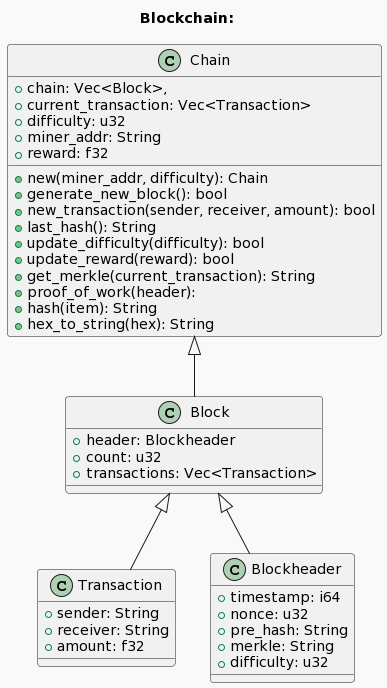

The diagram above was rendered by PlantUML. Its source (embedded in the PNG):
@startuml
!theme mars

title Blockchain: 

class Transaction {
    +sender: String
    +receiver: String
    +amount: f32
}

class Blockheader {
    +timestamp: i64
    +nonce: u32
    +pre_hash: String
    +merkle: String
    +difficulty: u32
}

class Block {
    +header: Blockheader
    +count: u32
    +transactions: Vec<Transaction>
}

class Chain {
    +chain: Vec<Block>,
    +current_transaction: Vec<Transaction>
    +difficulty: u32
    +miner_addr: String
    +reward: f32
    
    +new(miner_addr, difficulty): Chain
    +generate_new_block(): bool
    +new_transaction(sender, receiver, amount): bool
    +last_hash(): String
    +update_difficulty(difficulty): bool
    +update_reward(reward): bool
    +get_merkle(current_transaction): String
    +proof_of_work(header):
    +hash(item): String
    +hex_to_string(hex): String
}

Block <|-down- Transaction
Block <|-down- Blockheader
Chain <|-down- Block
@enduml